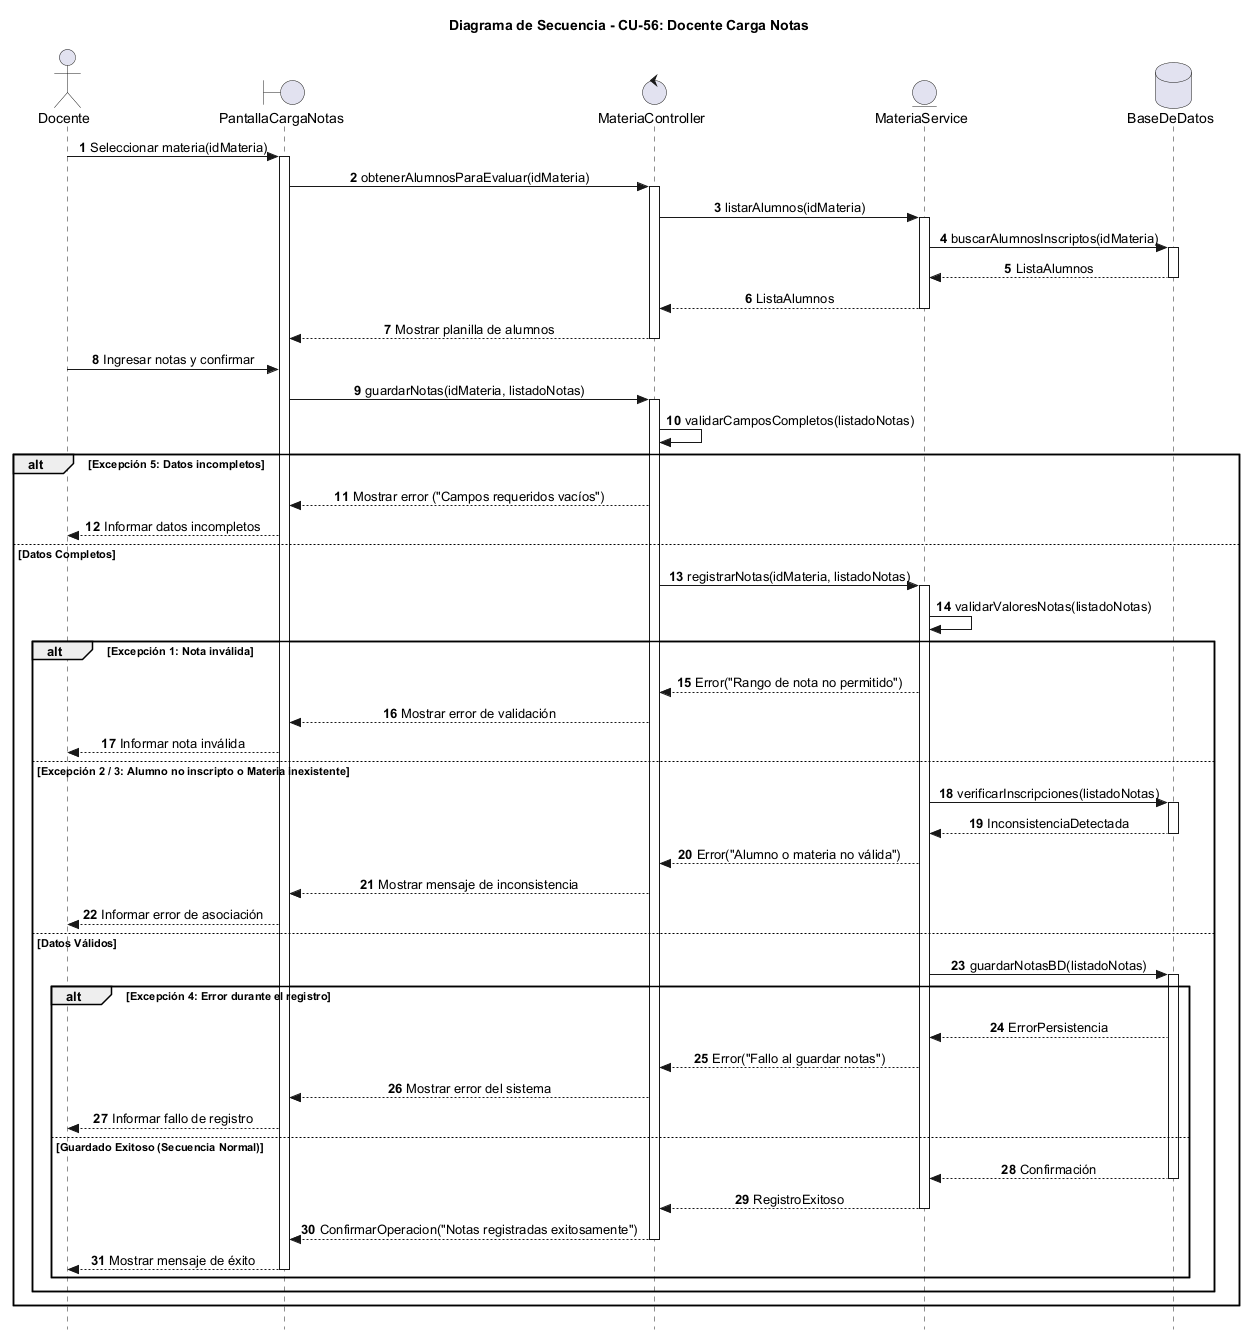

The diagram above was rendered by PlantUML. Its source (embedded in the PNG):
@startuml
autonumber
skinparam Style strictuml
skinparam SequenceMessageAlignment center

actor "Docente" as Docente
boundary "PantallaCargaNotas" as Vista
control "MateriaController" as Ctrl
entity "MateriaService" as Service
database "BaseDeDatos" as BD

title Diagrama de Secuencia - CU-56: Docente Carga Notas

Docente -> Vista : Seleccionar materia(idMateria)
activate Vista
Vista -> Ctrl : obtenerAlumnosParaEvaluar(idMateria)
activate Ctrl
Ctrl -> Service : listarAlumnos(idMateria)
activate Service
Service -> BD : buscarAlumnosInscriptos(idMateria)
activate BD
BD --> Service : ListaAlumnos
deactivate BD
Service --> Ctrl : ListaAlumnos
deactivate Service
Ctrl --> Vista : Mostrar planilla de alumnos
deactivate Ctrl

Docente -> Vista : Ingresar notas y confirmar
Vista -> Ctrl : guardarNotas(idMateria, listadoNotas)
activate Ctrl

Ctrl -> Ctrl : validarCamposCompletos(listadoNotas)

alt Excepción 5: Datos incompletos
    Ctrl --> Vista : Mostrar error ("Campos requeridos vacíos")
    Vista --> Docente : Informar datos incompletos
else Datos Completos
    Ctrl -> Service : registrarNotas(idMateria, listadoNotas)
    activate Service
    
    Service -> Service : validarValoresNotas(listadoNotas)
    
    alt Excepción 1: Nota inválida
        Service --> Ctrl : Error("Rango de nota no permitido")
        Ctrl --> Vista : Mostrar error de validación
        Vista --> Docente : Informar nota inválida
    else Excepción 2 / 3: Alumno no inscripto o Materia inexistente
        Service -> BD : verificarInscripciones(listadoNotas)
        activate BD
        BD --> Service : InconsistenciaDetectada
        deactivate BD
        Service --> Ctrl : Error("Alumno o materia no válida")
        Ctrl --> Vista : Mostrar mensaje de inconsistencia
        Vista --> Docente : Informar error de asociación
    else Datos Válidos
        Service -> BD : guardarNotasBD(listadoNotas)
        activate BD
        
        alt Excepción 4: Error durante el registro
            BD --> Service : ErrorPersistencia
            Service --> Ctrl : Error("Fallo al guardar notas")
            Ctrl --> Vista : Mostrar error del sistema
            Vista --> Docente : Informar fallo de registro
        else Guardado Exitoso (Secuencia Normal)
            BD --> Service : Confirmación
            deactivate BD
            Service --> Ctrl : RegistroExitoso
            deactivate Service
            Ctrl --> Vista : ConfirmarOperacion("Notas registradas exitosamente")
            deactivate Ctrl
            Vista --> Docente : Mostrar mensaje de éxito
            deactivate Vista
        end
    end
end

@enduml